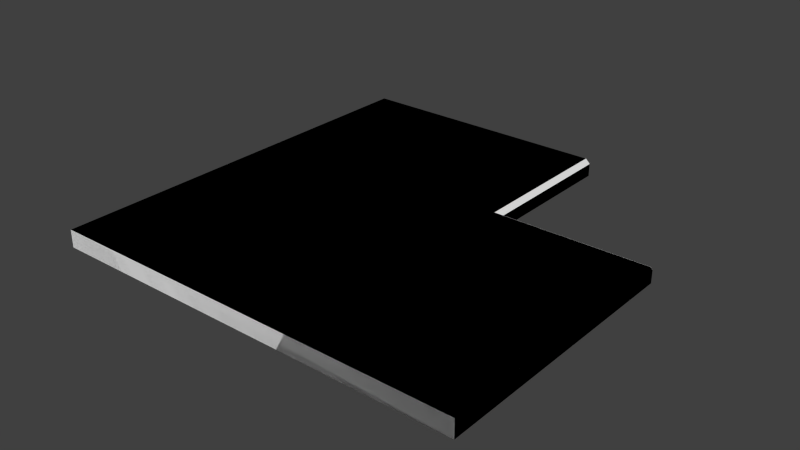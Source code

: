 # Source: Corner_Countertop.blend  (saved by Blender 2.90.8; exported with 4.5.12 LTS)
import bpy
from mathutils import Matrix  # noqa: F401  (used for matrix-valued properties, if any)

bpy.ops.wm.read_factory_settings(use_empty=True)
scene = bpy.context.scene
scene.name = 'Scene'

# ---- world
world_world = bpy.data.worlds.new('World'); scene.world = world_world
world_world.color = (0.05088, 0.05088, 0.05088)
world_world.use_sun_shadow = False
world_world.sun_shadow_jitter_overblur = 0.0
world_world.cycles.sampling_method = 'MANUAL'
world_world.cycles.sample_map_resolution = 256

# ---- meshes
me_base_point = bpy.data.meshes.new('Base Point')
me_base_point.from_pydata([(0.0, 0.0, 0.0)], [], [])
me_base_point.use_remesh_preserve_volume = False
me_base_point.use_remesh_preserve_attributes = False
me_base_point.use_mirror_vertex_groups = False
me_base_point.update()
me_counter_top_002 = bpy.data.meshes.new('Counter Top.002')
me_counter_top_002.from_pydata([(0.5653, 0.9144, 0.0381), (-4.996e-08, 0.9144, 0.0381), (-2.574e-08, 8.751e-08, 0.0381), (0.5653, 0.5652, 0.0381), (0.5653, 0.9144, 6.954e-07), (4.693e-08, 0.9144, 1.971e-09), (7.116e-08, 1.453e-07, -1.664e-09), (0.5653, 0.5652, 6.948e-07), (0.5653, 0.9144, 0.0381), (0.5653, 0.5652, 6.948e-07), (0.5838, 0.9144, 0.02275), (0.5758, 0.9144, 0.0348), (0.569, 0.9144, 0.03763), (0.581, 0.9144, 0.02958), (0.5725, 0.9144, 0.03655), (0.569, 0.5689, 0.03763), (0.5653, 0.5652, 0.0381), (0.5828, 0.9144, 0.0263), (0.5787, 0.9144, 0.03245), (0.5842, 0.9144, 0.01905), (0.9144, 0.5842, 6.975e-07), (0.5842, 0.5842, 6.975e-07), (0.5725, 0.5725, 0.03655), (0.5758, 0.5757, 0.0348), (0.5828, 0.5827, 0.0263), (0.581, 0.581, 0.02958), (0.5838, 0.5838, 0.02275), (0.5787, 0.5786, 0.03245), (0.5842, 0.5842, 0.01905), (0.5842, 0.9144, 7.007e-07), (0.5653, 0.9144, 6.954e-07), (0.5653, 0.5652, 6.948e-07), (0.9144, 0.5689, 0.03763), (0.9144, 0.5652, 0.0381), (0.9144, 0.5725, 0.03655), (0.9144, 0.5757, 0.0348), (0.9144, 0.5827, 0.0263), (0.9144, 0.581, 0.02958), (0.9144, 0.5838, 0.02275), (0.9144, 0.5786, 0.03245), (0.9144, 0.5842, 0.01905), (0.9144, 0.5652, 6.948e-07), (0.9144, -5.783e-08, 0.0381), (0.9144, 1.155e-14, -1.805e-16)], [(0, 8), (30, 4)], [(0, 1, 2, 3), (0, 4, 5, 1), (1, 5, 6, 2), (28, 40, 20, 21), (7, 6, 5, 4, 9), (16, 15, 12, 8), (14, 12, 15, 22), (23, 11, 14, 22), (24, 17, 13, 25), (26, 10, 17, 24), (27, 18, 11, 23), (25, 13, 18, 27), (28, 19, 10, 26), (30, 29, 21, 31), (41, 31, 21, 20), (20, 40, 38, 36, 37, 39, 35, 34, 32, 33, 41), (8, 12, 14, 11, 18, 13, 17, 10, 19, 29, 30), (19, 28, 21, 29), (28, 26, 38, 40), (27, 23, 35, 39), (24, 25, 37, 36), (15, 16, 33, 32), (25, 27, 39, 37), (23, 22, 34, 35), (26, 24, 36, 38), (22, 15, 32, 34), (2, 6, 43, 42), (33, 42, 43, 41), (16, 2, 42, 33), (41, 43, 6, 31)])
me_counter_top_002.polygons.foreach_set('use_smooth', [True] * 30)
_uv = me_counter_top_002.uv_layers.new(name='UVMap')
_uv.uv.foreach_set('vector', [1.0, 0.5, 0.6347, 0.5, 0.6347, 3.981e-08, 1.0, 7.762e-11, 2.354e-13, 0.3815, 0.03125, 0.3815, 0.03125, 0.7565, 4.737e-15, 0.7565, 1.0, 0.5, 1.0, 0.5312, 0.5, 0.5313, 0.5, 0.5, 1.027, 0.02072, 1.027, 0.02072, 1.027, 0.02072, 1.027, 0.02072, 1.147e-07, 0.3659, 0.0, 0.0, 0.5, 0.0, 0.5, 0.3659, 1.457e-07, 0.3659, 0.0, 0.0, 0.0003853, 0.3784, 4.096e-08, 0.3815, 0.0, 0.0, 1.008, 0.5, 0.0003853, 0.3784, 0.0, 0.0, 0.0, 0.0, 1.012, 0.01151, 1.012, 0.5, 1.008, 0.5, 1.008, 0.007929, 1.022, 0.01914, 1.022, 0.5, 1.019, 0.5, 1.019, 0.01723, 1.025, 0.02032, 1.025, 0.5, 1.022, 0.5, 1.022, 0.01914, 1.016, 0.01465, 1.016, 0.5, 1.012, 0.5, 1.012, 0.01151, 1.019, 0.01723, 1.019, 0.5, 1.016, 0.5, 1.016, 0.01465, 1.027, 0.02072, 1.027, 0.5, 1.025, 0.5, 1.025, 0.02032, 0.0, 0.0, 1.027, 0.5, 1.027, 0.02072, 0.0, 0.0, 1.054, 7.762e-11, 0.0, 0.0, 1.027, 0.02072, 0.0, 0.0, 1.027, 0.02072, 1.025, 0.02032, 1.022, 0.01914, 1.019, 0.01723, 1.016, 0.01465, 1.012, 0.01151, 1.008, 0.007929, 0.0, 0.0, 0.0, 0.0, 0.0, 0.0, 0.0, 0.0, 0.0, 0.0, 4.096e-08, 0.3815, 1.008, 0.5, 1.012, 0.5, 1.016, 0.5, 1.019, 0.5, 1.022, 0.5, 1.025, 0.5, 1.027, 0.5, 1.027, 0.5, 0.0, 0.0, 1.027, 0.5, 1.027, 0.02072, 1.027, 0.02072, 1.027, 0.5, 1.027, 0.02072, 1.025, 0.02032, 1.025, 0.02032, 1.027, 0.02072, 1.016, 0.01465, 1.012, 0.01151, 1.012, 0.01151, 1.016, 0.01465, 1.022, 0.01914, 1.019, 0.01723, 1.019, 0.01723, 1.022, 0.01914, 0.0003853, 0.3784, 0.0, 0.0, 0.0, 0.0, 0.0003853, 0.3784, 1.019, 0.01723, 1.016, 0.01465, 1.016, 0.01465, 1.019, 0.01723, 1.012, 0.01151, 1.008, 0.007929, 1.008, 0.007929, 1.012, 0.01151, 1.025, 0.02032, 1.022, 0.01914, 1.022, 0.01914, 1.025, 0.02032, 0.0, 0.0, 0.0, 0.0, 0.0, 0.0, 0.0, 0.0, 0.5, 0.5, 0.5, 0.5313, 0.5, 0.5313, 0.5, 0.5, 0.0, 0.0, 0.5, 0.5313, 0.0, 0.0, 0.0, 0.0, 0.0, 0.0, 0.5, 0.5, 0.0, 0.0, 0.0, 0.0, 0.0, 0.0, 0.5, 0.5313, 0.0, 0.0, 1.054, 7.762e-11])
me_counter_top_002.materials.append(None)
me_counter_top_002.use_remesh_preserve_volume = False
me_counter_top_002.use_remesh_preserve_attributes = False
me_counter_top_002.use_mirror_vertex_groups = False
me_counter_top_002.update()
me_counter_top_019 = bpy.data.meshes.new('Counter Top.019')
me_counter_top_019.from_pydata([(0.5653, 0.9144, 0.0269), (0.5838, 0.9144, 0.01154), (0.5758, 0.9144, 0.0236), (0.569, 0.9144, 0.02643), (0.581, 0.9144, 0.01837), (0.5725, 0.9144, 0.02535), (0.569, 0.5689, 0.02643), (0.5653, 0.5652, 0.0269), (0.5828, 0.9144, 0.0151), (0.5787, 0.9144, 0.02124), (0.5842, 0.9144, 0.007848), (0.5725, 0.5725, 0.02535), (0.5758, 0.5757, 0.0236), (0.5828, 0.5827, 0.0151), (0.581, 0.581, 0.01837), (0.5838, 0.5838, 0.01154), (0.5787, 0.5786, 0.02124), (0.5842, 0.5842, 0.007848), (0.9144, 0.5689, 0.02643), (0.9144, 0.5652, 0.0269), (0.9144, 0.5725, 0.02535), (0.9144, 0.5757, 0.0236), (0.9144, 0.5827, 0.0151), (0.9144, 0.581, 0.01837), (0.9144, 0.5838, 0.01154), (0.9144, 0.5786, 0.02124), (0.9144, 0.5842, 0.007848), (0.5653, 0.9144, 0.0381), (-4.996e-08, 0.9144, 0.0381), (-2.574e-08, 8.751e-08, 0.0381), (0.5653, 0.5652, 0.0381), (4.693e-08, 0.9144, 1.971e-09), (7.116e-08, 1.453e-07, -1.664e-09), (0.5653, 0.9144, 0.0381), (0.5653, 0.5652, 0.0381), (0.9144, 0.5652, 0.0381), (0.9144, -5.783e-08, 0.0381), (0.9144, 1.155e-14, -1.805e-16), (0.5842, 0.9144, 6.984e-07), (0.5842, 0.5842, 6.952e-07), (0.9144, 0.5842, 6.952e-07)], [(27, 33)], [(7, 6, 3, 0), (5, 3, 6, 11), (12, 2, 5, 11), (13, 8, 4, 14), (15, 1, 8, 13), (16, 9, 2, 12), (14, 4, 9, 16), (17, 10, 1, 15), (17, 15, 24, 26), (16, 12, 21, 25), (13, 14, 23, 22), (6, 7, 19, 18), (14, 16, 25, 23), (12, 11, 20, 21), (15, 13, 22, 24), (11, 6, 18, 20), (27, 28, 29, 30), (17, 26, 40, 39), (28, 31, 32, 29), (19, 7, 34, 35), (29, 32, 37, 36), (10, 17, 39, 38), (34, 29, 36, 35), (0, 33, 34, 7), (21, 20, 18, 19, 35, 36, 37, 40, 26, 24, 22, 23, 25), (0, 3, 5, 2, 9, 4, 8, 1, 10, 38, 31, 28, 33), (39, 40, 37, 32), (39, 32, 31, 38)])
me_counter_top_019.polygons.foreach_set('use_smooth', [True] * 28)
_uv = me_counter_top_019.uv_layers.new(name='UVMap')
_uv.uv.foreach_set('vector', [0.0, 0.0, 0.0003853, 0.3784, 4.096e-08, 0.3815, 0.0, 0.0, 1.008, 0.5, 0.0003853, 0.3784, 0.0, 0.0, 0.0, 0.0, 1.012, 0.01151, 1.012, 0.5, 1.008, 0.5, 1.008, 0.007929, 1.022, 0.01914, 1.022, 0.5, 1.019, 0.5, 1.019, 0.01723, 1.025, 0.02032, 1.025, 0.5, 1.022, 0.5, 1.022, 0.01914, 1.016, 0.01465, 1.016, 0.5, 1.012, 0.5, 1.012, 0.01151, 1.019, 0.01723, 1.019, 0.5, 1.016, 0.5, 1.016, 0.01465, 1.027, 0.02072, 1.027, 0.5, 1.025, 0.5, 1.025, 0.02032, 1.027, 0.02072, 1.025, 0.02032, 1.025, 0.02032, 1.027, 0.02072, 1.016, 0.01465, 1.012, 0.01151, 1.012, 0.01151, 1.016, 0.01465, 1.022, 0.01914, 1.019, 0.01723, 1.019, 0.01723, 1.022, 0.01914, 0.0003853, 0.3784, 0.0, 0.0, 0.0, 0.0, 0.0003853, 0.3784, 1.019, 0.01723, 1.016, 0.01465, 1.016, 0.01465, 1.019, 0.01723, 1.012, 0.01151, 1.008, 0.007929, 1.008, 0.007929, 1.012, 0.01151, 1.025, 0.02032, 1.022, 0.01914, 1.022, 0.01914, 1.025, 0.02032, 0.0, 0.0, 0.0, 0.0, 0.0, 0.0, 0.0, 0.0, 1.0, 0.5, 0.6347, 0.5, 0.6347, 3.981e-08, 1.0, 7.762e-11, 1.027, 0.02072, 1.027, 0.02072, 1.027, 0.02072, 1.027, 0.02072, 1.0, 0.5, 1.0, 0.5312, 0.5, 0.5313, 0.5, 0.5, 0.0, 0.0, 0.0, 0.0, 0.0, 0.0, 0.0, 0.0, 0.5, 0.5, 0.5, 0.5313, 0.5, 0.5313, 0.5, 0.5, 1.027, 0.5, 1.027, 0.02072, 1.027, 0.02072, 1.027, 0.5, 0.0, 0.0, 0.5, 0.5, 0.0, 0.0, 0.0, 0.0, 0.0, 0.0, 0.0, 0.0, 0.0, 0.0, 0.0, 0.0, 1.012, 0.01151, 1.008, 0.007929, 0.0, 0.0, 0.0, 0.0, 0.0, 0.0, 0.0, 0.0, 0.5, 0.5313, 0.0, 0.0, 1.027, 0.02072, 1.025, 0.02032, 1.022, 0.01914, 1.019, 0.01723, 1.016, 0.01465, 0.0, 0.0, 4.096e-08, 0.3815, 1.008, 0.5, 1.012, 0.5, 1.016, 0.5, 1.019, 0.5, 1.022, 0.5, 1.025, 0.5, 1.027, 0.5, 1.027, 0.5, 0.0, 0.0, 1.0, 0.5, 0.0, 0.0, 1.027, 0.02072, 0.5, 0.5313, 0.5, 0.5313, 0.0, 0.0, 1.027, 0.02072, 0.0, 0.0, 1.0, 0.5312, 1.027, 0.5])
me_counter_top_019.materials.append(None)
me_counter_top_019.use_remesh_preserve_volume = False
me_counter_top_019.use_remesh_preserve_attributes = False
me_counter_top_019.use_mirror_vertex_groups = False
me_counter_top_019.update()
me_counter_top_009 = bpy.data.meshes.new('Counter Top.009')
me_counter_top_009.from_pydata([(-4.996e-08, 0.9144, 0.0381), (-2.574e-08, 8.751e-08, 0.0381), (4.693e-08, 0.9144, 1.971e-09), (7.116e-08, 1.453e-07, -1.664e-09), (0.9144, -5.783e-08, 0.0381), (0.9144, 1.155e-14, -1.805e-16), (0.9144, 0.5741, 6.96e-07), (0.9144, 0.5842, 0.01002), (0.5842, 0.5842, 0.01002), (0.5742, 0.5741, 6.96e-07), (0.5842, 0.9144, 0.01002), (0.5742, 0.9144, 6.979e-07), (0.5742, 0.9144, 0.0381), (0.5842, 0.9144, 0.02808), (0.5842, 0.5842, 0.02808), (0.5742, 0.5741, 0.0381), (0.9144, 0.5842, 0.02808), (0.9144, 0.5741, 0.0381)], [], [(2, 11, 9, 3), (6, 5, 3, 9), (0, 2, 3, 1), (0, 12, 13, 10, 11, 2), (14, 16, 7, 8), (4, 5, 6, 7, 16, 17), (13, 14, 8, 10), (1, 3, 5, 4), (1, 15, 12, 0), (17, 15, 1, 4), (6, 9, 8, 7), (9, 11, 10, 8), (14, 13, 12, 15), (16, 14, 15, 17)])
me_counter_top_009.polygons.foreach_set('use_smooth', [True] * 14)
_uv = me_counter_top_009.uv_layers.new(name='UVMap')
_uv.uv.foreach_set('vector', [0.0, 0.0, 0.4836, 0.009758, 0.0, 0.0, 1.0, 0.5312, 0.5574, 4.106e-11, 0.0, 0.0, 0.5, 0.5313, 0.0, 0.0, 1.0, 0.5, 1.0, 0.5312, 0.5, 0.5313, 0.5, 0.5, 0.0, 0.0, 1.027, 0.5, 1.027, 0.5, 0.4836, 0.2355, 0.0, 0.0, 1.0, 0.5, 1.027, 0.02072, 1.027, 0.02072, 1.027, 0.02072, 1.027, 0.02072, 0.5, 0.5313, 0.5574, 4.106e-11, 1.507e-07, 3.04e-09, 1.027, 0.02072, 1.027, 0.02072, 0.0, 0.0, 1.027, 0.5, 1.027, 0.02072, 1.027, 0.02072, 1.027, 0.5, 0.5, 0.5, 0.5, 0.5313, 0.5, 0.5313, 0.5, 0.5, 0.0, 0.0, 1.027, 0.5, 0.0, 0.0, 0.5, 0.5, 1.027, 0.02072, 0.0, 0.0, 0.5, 0.5, 0.0, 0.0, 0.5574, 4.106e-11, 0.4836, 0.009758, 1.027, 0.02072, 1.507e-07, 3.04e-09, 0.4836, 0.009758, 0.4836, 0.2355, 1.027, 0.5, 1.027, 0.02072, 1.027, 0.02072, 1.027, 0.5, 1.027, 0.5, 1.027, 0.006172, 1.027, 0.02072, 1.027, 0.02072, 1.027, 0.02072, 1.027, 0.02072])
me_counter_top_009.materials.append(None)
me_counter_top_009.use_remesh_preserve_volume = False
me_counter_top_009.use_remesh_preserve_attributes = False
me_counter_top_009.use_mirror_vertex_groups = False
me_counter_top_009.update()
me_counter_top_004 = bpy.data.meshes.new('Counter Top.004')
me_counter_top_004.from_pydata([(-4.996e-08, 0.9144, 0.0381), (-2.574e-08, 8.751e-08, 0.0381), (4.693e-08, 0.9144, 1.971e-09), (7.116e-08, 1.453e-07, -1.664e-09), (0.9144, 0.5842, 6.975e-07), (0.5842, 0.5842, 6.975e-07), (0.5842, 0.9144, 7.007e-07), (0.9144, -5.783e-08, 0.0381), (0.9144, 1.155e-14, -1.805e-16), (0.5745, 0.9144, 0.0381), (0.5842, 0.9144, 0.02835), (0.5842, 0.5842, 0.02835), (0.5745, 0.5744, 0.0381), (0.9144, 0.5842, 0.02835), (0.9144, 0.5744, 0.0381)], [], [(4, 13, 14, 7, 8), (12, 1, 7, 14), (0, 2, 3, 1), (0, 9, 10, 6, 2), (1, 12, 9, 0), (11, 13, 4, 5), (10, 11, 5, 6), (1, 3, 8, 7), (5, 3, 2, 6), (5, 4, 8, 3), (11, 10, 9, 12), (13, 11, 12, 14)])
me_counter_top_004.polygons.foreach_set('use_smooth', [True] * 12)
_uv = me_counter_top_004.uv_layers.new(name='UVMap')
_uv.uv.foreach_set('vector', [1.027, 0.02072, 1.027, 0.02072, 0.0, 0.0, 0.5, 0.5313, 0.0, 0.0, 1.027, 0.02072, 0.0, 0.0, 0.5, 0.5, 0.0, 0.0, 1.0, 0.5, 1.0, 0.5312, 0.5, 0.5313, 0.5, 0.5, 0.0, 0.0, 1.027, 0.5, 1.027, 0.5, 0.0, 0.0, 1.0, 0.5, 0.0, 0.0, 0.4983, 0.2426, 0.0, 0.0, 0.5, 0.5, 1.027, 0.02072, 1.027, 0.02072, 1.027, 0.02072, 1.027, 0.02072, 1.027, 0.5, 1.027, 0.02072, 1.027, 0.02072, 1.027, 0.5, 0.5, 0.5, 0.5, 0.5313, 0.5, 0.5313, 0.5, 0.5, 1.027, 0.02072, 0.0, 0.0, 1.0, 0.5312, 0.0, 0.0, 1.027, 0.02072, 0.0, 0.0, 0.5, 0.5313, 1.027, 0.02072, 1.027, 0.02072, 1.027, 0.5, 0.4983, 0.2426, 0.4983, 0.01005, 1.027, 0.02072, 1.027, 0.02072, 1.027, 0.02072, 1.027, 0.02072])
me_counter_top_004.materials.append(None)
me_counter_top_004.use_remesh_preserve_volume = False
me_counter_top_004.use_remesh_preserve_attributes = False
me_counter_top_004.use_mirror_vertex_groups = False
me_counter_top_004.update()
me_counter_top_005 = bpy.data.meshes.new('Counter Top.005')
me_counter_top_005.from_pydata([(-4.996e-08, 0.9144, 0.0381), (-2.574e-08, 8.751e-08, 0.0381), (4.693e-08, 0.9144, 1.971e-09), (7.116e-08, 1.453e-07, -1.664e-09), (0.9144, 0.5842, 6.975e-07), (0.5842, 0.5842, 6.975e-07), (0.5842, 0.9144, 7.007e-07), (0.9144, -5.783e-08, 0.0381), (0.9144, 1.155e-14, -1.805e-16), (0.5666, 0.9144, 0.0381), (0.5842, 0.9144, 0.02046), (0.5842, 0.5842, 0.02046), (0.5666, 0.5665, 0.0381), (0.9144, 0.5842, 0.02046), (0.9144, 0.5665, 0.0381)], [], [(7, 8, 4, 13, 14), (14, 12, 1, 7), (0, 2, 3, 1), (1, 12, 9, 0), (11, 13, 4, 5), (2, 0, 9, 10, 6), (1, 3, 8, 7), (6, 5, 3, 2), (5, 4, 8, 3), (11, 10, 9, 12), (13, 11, 12, 14), (10, 11, 5, 6)])
me_counter_top_005.polygons.foreach_set('use_smooth', [True] * 12)
_uv = me_counter_top_005.uv_layers.new(name='UVMap')
_uv.uv.foreach_set('vector', [0.5, 0.5313, 0.0, 0.0, 1.027, 0.02072, 1.027, 0.02072, 0.0, 0.0, 1.027, 0.02072, 0.0, 0.0, 0.5, 0.5, 0.0, 0.0, 1.0, 0.5, 1.0, 0.5312, 0.5, 0.5313, 0.5, 0.5, 0.0, 0.0, 1.027, 0.5, 0.0, 0.0, 0.5, 0.5, 1.027, 0.02072, 1.027, 0.02072, 1.027, 0.02072, 1.027, 0.02072, 1.0, 0.5, 0.0, 0.0, 1.027, 0.5, 1.027, 0.5, 0.0, 0.0, 0.5, 0.5, 0.5, 0.5313, 0.5, 0.5313, 0.5, 0.5, 1.027, 0.02072, 0.0, 0.0, 1.0, 0.5312, 0.0, 0.0, 1.027, 0.02072, 0.0, 0.0, 0.5, 0.5313, 0.0, 0.0, 1.027, 0.02072, 1.027, 0.5, 1.027, 0.5, 1.027, -0.004879, 1.027, 0.02072, 1.027, 0.02072, 1.027, 0.02072, 1.027, 0.02072, 1.027, 0.5, 1.027, 0.02072, 1.027, 0.02072, 1.027, 0.5])
me_counter_top_005.materials.append(None)
me_counter_top_005.use_remesh_preserve_volume = False
me_counter_top_005.use_remesh_preserve_attributes = False
me_counter_top_005.use_mirror_vertex_groups = False
me_counter_top_005.update()
me_counter_top = bpy.data.meshes.new('Counter Top')
me_counter_top.from_pydata([(0.5653, 0.9144, 0.0381), (0.5838, 0.9144, 0.02275), (0.5758, 0.9144, 0.0348), (0.569, 0.9144, 0.03763), (0.581, 0.9144, 0.02957), (0.5725, 0.9144, 0.03655), (0.569, 0.5689, 0.03763), (0.5653, 0.5652, 0.0381), (0.5828, 0.9144, 0.0263), (0.5787, 0.9144, 0.03245), (0.5842, 0.9144, 0.01905), (0.5725, 0.5725, 0.03655), (0.5758, 0.5757, 0.0348), (0.5828, 0.5827, 0.0263), (0.581, 0.581, 0.02957), (0.5838, 0.5838, 0.02275), (0.5787, 0.5786, 0.03245), (0.5842, 0.5842, 0.01905), (0.9144, 0.5689, 0.03763), (0.9144, 0.5652, 0.0381), (0.9144, 0.5725, 0.03655), (0.9144, 0.5757, 0.0348), (0.9144, 0.5827, 0.0263), (0.9144, 0.581, 0.02957), (0.9144, 0.5838, 0.02275), (0.9144, 0.5786, 0.03245), (0.9144, 0.5842, 0.01905), (0.9144, 0.5838, 0.01535), (-4.996e-08, 0.9144, 0.0381), (-2.574e-08, 8.751e-08, 0.0381), (0.9144, 0.5652, 3.553e-08), (4.693e-08, 0.9144, 1.971e-09), (7.116e-08, 1.453e-07, -1.664e-09), (0.9144, 0.581, 0.008525), (0.9144, 0.5689, 0.0004698), (0.9144, 0.5758, 0.003299), (0.9144, -5.783e-08, 0.0381), (0.9144, 1.155e-14, -1.805e-16), (0.5652, 0.5652, 2.947e-08), (0.5689, 0.5689, 0.0004697), (0.9144, 0.5725, 0.001548), (0.9144, 0.5827, 0.0118), (0.9144, 0.5786, 0.005655), (0.5725, 0.5725, 0.001548), (0.5758, 0.5758, 0.003299), (0.5827, 0.5827, 0.0118), (0.581, 0.581, 0.008525), (0.5838, 0.5838, 0.01535), (0.5786, 0.5786, 0.005655), (0.5689, 0.9144, 0.0004697), (0.5652, 0.9144, 2.311e-09), (0.5725, 0.9144, 0.001548), (0.5758, 0.9144, 0.003298), (0.5827, 0.9144, 0.0118), (0.581, 0.9144, 0.008525), (0.5838, 0.9144, 0.01535), (0.5786, 0.9144, 0.005655)], [], [(7, 6, 3, 0), (5, 3, 6, 11), (12, 2, 5, 11), (13, 8, 4, 14), (15, 1, 8, 13), (16, 9, 2, 12), (14, 4, 9, 16), (17, 10, 1, 15), (17, 15, 24, 26), (16, 12, 21, 25), (13, 14, 23, 22), (6, 7, 19, 18), (14, 16, 25, 23), (12, 11, 20, 21), (15, 13, 22, 24), (11, 6, 18, 20), (38, 39, 34, 30), (44, 35, 40, 43), (28, 31, 32, 29), (48, 42, 35, 44), (29, 32, 37, 36), (45, 41, 33, 46), (40, 34, 39, 43), (47, 27, 41, 45), (46, 33, 42, 48), (26, 27, 47, 17), (10, 17, 47, 55), (48, 44, 52, 56), (45, 46, 54, 53), (39, 38, 50, 49), (46, 48, 56, 54), (44, 43, 51, 52), (47, 45, 53, 55), (43, 39, 49, 51), (3, 5, 2, 9, 4, 8, 1, 10, 55, 53, 54, 56, 52, 51, 49, 50, 31, 28, 0), (21, 20, 18, 19, 36, 37, 30, 34, 40, 35, 42, 33, 41, 27, 26, 24, 22, 23, 25), (31, 50, 38, 32), (32, 38, 30, 37), (7, 29, 36, 19), (7, 0, 28, 29)])
me_counter_top.polygons.foreach_set('use_smooth', [True] * 40)
_uv = me_counter_top.uv_layers.new(name='UVMap')
_uv.uv.foreach_set('vector', [0.0, 0.0, 0.0003853, 0.3784, 4.096e-08, 0.3815, 0.0, 0.0, 1.008, 0.5, 0.0003853, 0.3784, 0.0, 0.0, 0.0, 0.0, 1.012, 0.01151, 1.012, 0.5, 1.008, 0.5, 1.008, 0.007929, 1.022, 0.01914, 1.022, 0.5, 1.019, 0.5, 1.019, 0.01723, 1.025, 0.02032, 1.025, 0.5, 1.022, 0.5, 1.022, 0.01914, 1.016, 0.01465, 1.016, 0.5, 1.012, 0.5, 1.012, 0.01151, 1.019, 0.01723, 1.019, 0.5, 1.016, 0.5, 1.016, 0.01465, 1.027, 0.02072, 1.027, 0.5, 1.025, 0.5, 1.025, 0.02032, 1.027, 0.02072, 1.025, 0.02032, 1.025, 0.02032, 1.027, 0.02072, 1.016, 0.01465, 1.012, 0.01151, 1.012, 0.01151, 1.016, 0.01465, 1.022, 0.01914, 1.019, 0.01723, 1.019, 0.01723, 1.022, 0.01914, 0.0003853, 0.3784, 0.0, 0.0, 0.0, 0.0, 0.0003853, 0.3784, 1.019, 0.01723, 1.016, 0.01465, 1.016, 0.01465, 1.019, 0.01723, 1.012, 0.01151, 1.008, 0.007929, 1.008, 0.007929, 1.012, 0.01151, 1.025, 0.02032, 1.022, 0.01914, 1.022, 0.01914, 1.025, 0.02032, 0.0, 0.0, 0.0, 0.0, 0.0, 0.0, 0.0, 0.0, 0.0, 0.0, 0.0003853, 0.3784, 4.096e-08, 0.3815, 0.0, 0.0, 1.012, 0.01151, 1.012, 0.5, 1.008, 0.5, 1.008, 0.007929, 1.0, 0.5, 1.0, 0.5312, 0.5, 0.5313, 0.5, 0.5, 1.016, 0.01465, 1.016, 0.5, 1.012, 0.5, 1.012, 0.01151, 0.5, 0.5, 0.5, 0.5313, 0.5, 0.5313, 0.5, 0.5, 1.022, 0.01914, 1.022, 0.5, 1.019, 0.5, 1.019, 0.01723, 1.008, 0.5, 0.0003853, 0.3784, 0.0, 0.0, 0.0, 0.0, 1.025, 0.02032, 1.025, 0.5, 1.022, 0.5, 1.022, 0.01914, 1.019, 0.01723, 1.019, 0.5, 1.016, 0.5, 1.016, 0.01465, 0.0, 0.0, 1.025, 0.02032, 1.027, 0.02072, 1.027, 0.02072, 0.0, 0.0, 1.027, 0.02072, 0.0, 0.0, 1.025, 0.02032, 1.016, 0.01465, 1.012, 0.01151, 1.012, 0.01151, 1.016, 0.01465, 1.022, 0.01914, 1.019, 0.01723, 1.019, 0.01723, 1.022, 0.01914, 0.0003853, 0.3784, 0.0, 0.0, 0.0, 0.0, 0.0003853, 0.3784, 1.019, 0.01723, 1.016, 0.01465, 1.016, 0.01465, 1.019, 0.01723, 1.012, 0.01151, 1.008, 0.007929, 1.008, 0.007929, 1.012, 0.01151, 1.025, 0.02032, 1.022, 0.01914, 1.022, 0.01914, 1.025, 0.02032, 0.0, 0.0, 0.0, 0.0, 0.0, 0.0, 0.0, 0.0, 1.008, 0.5, 1.012, 0.5, 1.016, 0.5, 1.019, 0.5, 1.022, 0.5, 1.025, 0.5, 1.027, 0.5, 1.025, 0.02032, 1.022, 0.01914, 1.019, 0.01723, 1.016, 0.01465, 1.012, 0.01151, 1.008, 0.007929, 0.0, 0.0, 0.0, 0.0, 0.0, 0.0, 1.0, 0.5, 0.0, 0.0, 4.096e-08, 0.3815, 1.012, 0.01151, 1.008, 0.007929, 0.0, 0.0, 0.0, 0.0, 0.0, 0.0, 0.5, 0.5313, 0.0, 0.0, 4.096e-08, 0.3815, 1.008, 0.5, 1.012, 0.5, 1.016, 0.5, 1.019, 0.5, 1.022, 0.5, 1.025, 0.5, 0.0, 0.0, 1.025, 0.02032, 1.022, 0.01914, 1.019, 0.01723, 1.016, 0.01465, 0.0, 0.0, 0.0, 0.0, 0.0, 0.0, 1.0, 0.5312, 0.0, 0.0, 0.0, 0.0, 0.5, 0.5313, 0.5, 0.5313, 0.0, 0.0, 0.5, 0.5, 0.0, 0.0, 0.0, 0.0, 0.0, 0.0, 0.0, 0.0, 0.0, 0.0, 0.5, 0.5])
me_counter_top.materials.append(None)
me_counter_top.use_remesh_preserve_volume = False
me_counter_top.use_remesh_preserve_attributes = False
me_counter_top.use_mirror_vertex_groups = False
me_counter_top.update()
me_counter_top_013 = bpy.data.meshes.new('Counter Top.013')
me_counter_top_013.from_pydata([(-4.845e-08, 0.9144, 0.0381), (-4.845e-08, 8.751e-08, 0.0381), (0.0, 0.9144, 1.51e-07), (4.845e-08, 9.689e-08, 1.48e-07), (0.556, 0.9144, 9.766e-07), (0.5562, 0.9144, 0.03509), (0.5568, 0.9144, 0.03266), (0.5599, 0.9144, 0.02823), (0.5627, 0.9144, 0.02704), (0.5642, 0.9144, 0.02677), (0.5655, 0.9144, 0.02665), (0.5689, 0.9144, 0.02648), (0.5762, 0.9144, 0.02451), (0.5807, 0.9144, 0.02098), (0.584, 0.9144, 0.01099), (0.5842, 0.9144, 0.005428), (0.5842, 0.9144, 0.002698), (0.5842, 0.9144, 9.766e-07), (0.556, 0.9144, 0.0381), (0.5576, 0.9144, 0.03075), (0.5587, 0.9144, 0.0293), (0.5613, 0.9144, 0.0275), (0.5668, 0.9144, 0.0266), (0.568, 0.9144, 0.02657), (0.5729, 0.9144, 0.02572), (0.5788, 0.9144, 0.02291), (0.5821, 0.9144, 0.01876), (0.5831, 0.9144, 0.01632), (0.5837, 0.9144, 0.01371), (0.5842, 0.9144, 0.008211), (0.568, 0.9144, 9.766e-07), (0.9144, -5.783e-08, 0.0381), (0.9144, 0.556, 0.0381), (0.9144, 4.596e-15, -3.028e-09), (0.9144, 0.556, 6.93e-07), (0.9144, 0.5576, 0.03075), (0.9144, 0.5627, 0.02704), (0.9144, 0.5642, 0.02677), (0.9144, 0.5668, 0.0266), (0.9144, 0.5729, 0.02572), (0.9144, 0.5821, 0.01876), (0.9144, 0.5831, 0.01632), (0.9144, 0.5837, 0.01371), (0.9144, 0.5842, 0.008211), (0.9144, 0.5842, 7.588e-07), (0.9144, 0.568, 6.93e-07), (0.9144, 0.5562, 0.03509), (0.9144, 0.5568, 0.03266), (0.9144, 0.5587, 0.0293), (0.9144, 0.5599, 0.02823), (0.9144, 0.5613, 0.0275), (0.9144, 0.5655, 0.02665), (0.9144, 0.568, 0.02657), (0.9144, 0.5689, 0.02648), (0.9144, 0.5762, 0.02451), (0.9144, 0.5788, 0.02291), (0.9144, 0.5807, 0.02098), (0.9144, 0.584, 0.01099), (0.9144, 0.5842, 0.005428), (0.9144, 0.5842, 0.002698), (0.556, 0.556, 0.0381), (0.5568, 0.5568, 0.03266), (0.5689, 0.5689, 0.02648), (0.5807, 0.5807, 0.02098), (0.556, 0.556, 7.71e-05), (0.5668, 0.5668, 0.0266), (0.584, 0.584, 0.01099), (0.5831, 0.5831, 0.01632), (0.5842, 0.5842, 0.005428), (0.5842, 0.5842, 7.711e-05), (0.5762, 0.5762, 0.02451), (0.5627, 0.5627, 0.02704), (0.5599, 0.5599, 0.02823), (0.5655, 0.5655, 0.02665), (0.5576, 0.5576, 0.03075), (0.568, 0.568, 0.02657), (0.5842, 0.5842, 0.008211), (0.5562, 0.5562, 0.03509), (0.5842, 0.5842, 0.002698), (0.5821, 0.5821, 0.01876), (0.5729, 0.5729, 0.02572), (0.5613, 0.5613, 0.0275), (0.5837, 0.5837, 0.01371), (0.5587, 0.5587, 0.0293), (0.5788, 0.5788, 0.02291), (0.5642, 0.5642, 0.02677), (0.568, 0.568, 7.711e-05)], [], [(0, 2, 3, 1), (8, 9, 12), (1, 3, 33, 31), (31, 33, 34, 32), (38, 51, 53), (51, 37, 39), (52, 38, 53), (53, 51, 39), (36, 50, 56), (54, 36, 55), (39, 37, 54), (37, 36, 54), (55, 36, 56), (40, 50, 41), (56, 50, 40), (50, 49, 42), (42, 49, 57), (49, 48, 58), (57, 49, 43), (41, 50, 42), (58, 48, 59), (43, 49, 58), (59, 48, 44), (35, 47, 45), (48, 35, 45), (44, 48, 45), (10, 22, 11), (10, 11, 24), (9, 10, 24), (9, 24, 12), (8, 12, 25), (8, 25, 13), (21, 8, 13), (21, 13, 26), (21, 26, 27), (21, 27, 28), (7, 21, 28), (7, 28, 14), (7, 14, 29), (7, 29, 15), (20, 7, 15), (20, 15, 16), (20, 16, 17), (20, 17, 30), (19, 20, 30), (6, 19, 30), (18, 4, 2, 0), (22, 23, 11), (86, 69, 44, 45), (59, 44, 69, 78), (59, 78, 68, 58), (76, 43, 58, 68), (76, 66, 57, 43), (82, 42, 57, 66), (42, 82, 67, 41), (79, 40, 41, 67), (79, 63, 56, 40), (55, 56, 63, 84), (55, 84, 70, 54), (39, 54, 70, 80), (80, 62, 53, 39), (52, 53, 62, 75), (65, 38, 52, 75), (51, 38, 65, 73), (85, 37, 51, 73), (85, 71, 36, 37), (71, 81, 50, 36), (50, 81, 72, 49), (48, 49, 72, 83), (74, 35, 48, 83), (74, 61, 47, 35), (46, 47, 61, 77), (77, 60, 32, 46), (16, 78, 69, 17), (16, 15, 68, 78), (29, 76, 68, 15), (29, 14, 66, 76), (28, 82, 66, 14), (28, 27, 67, 82), (26, 79, 67, 27), (26, 13, 63, 79), (25, 84, 63, 13), (25, 12, 70, 84), (24, 80, 70, 12), (24, 11, 62, 80), (23, 75, 62, 11), (23, 22, 65, 75), (10, 73, 65, 22), (9, 85, 73, 10), (9, 8, 71, 85), (21, 81, 71, 8), (21, 7, 72, 81), (20, 83, 72, 7), (20, 19, 74, 83), (19, 6, 61, 74), (5, 77, 61, 6), (5, 18, 60, 77), (30, 17, 69, 86), (60, 1, 31, 32), (1, 60, 18, 0), (46, 32, 34), (47, 46, 34), (45, 47, 34), (6, 30, 4), (5, 6, 4), (18, 5, 4), (64, 86, 45, 34), (30, 86, 64, 4), (3, 64, 34, 33), (3, 2, 4, 64)])
me_counter_top_013.polygons.foreach_set('use_smooth', [True] * 110)
_uv = me_counter_top_013.uv_layers.new(name='UVMap')
_uv.uv.foreach_set('vector', [1.0, 0.5, 1.0, 0.5312, 0.5, 0.5313, 0.5, 0.5, 0.0, 0.0, 0.0, 0.0, 0.0, 0.0, 0.0, 0.0, 0.5, 0.5313, 0.0, 0.0, 0.4687, 0.3659, 0.4687, 0.3659, 0.5, 0.3659, 0.5, 0.7409, 0.4687, 0.7409, 0.0, 0.0, 0.0, 0.0, 0.0, 0.0, 0.0, 0.0, 0.0, 0.0, 0.0, 0.0, 0.0, 0.0, 0.0, 0.0, 0.0, 0.0, 0.0, 0.0, 0.0, 0.0, 0.0, 0.0, 0.0, 0.0, 0.0, 0.0, 0.0, 0.0, 0.0, 0.0, 0.0, 0.0, 0.0, 0.0, 0.0, 0.0, 0.0, 0.0, 0.0, 0.0, 0.0, 0.0, 0.0, 0.0, 0.0, 0.0, 0.0, 0.0, 0.0, 0.0, 0.0, 0.0, 0.0, 0.0, 0.0, 0.0, 0.0, 0.0, 0.0, 0.0, 0.0, 0.0, 0.0, 0.0, 0.0, 0.0, 0.0, 0.0, 0.0, 0.0, 0.0, 0.0, 0.0, 0.0, 0.0, 0.0, 0.0, 0.0, 0.0, 0.0, 0.0, 0.0, 0.0, 0.0, 0.0, 0.0, 0.0, 0.0, 0.0, 0.0, 0.0, 0.0, 0.0, 0.0, 0.0, 0.0, 0.0, 0.0, 0.0, 0.0, 0.0, 0.0, 0.0, 0.0, 0.0, 0.0, 0.0, 0.0, 0.0, 0.0, 0.0, 0.0, 0.0, 0.0, 0.0, 0.0, 0.0, 0.0, 0.0, 0.0, 0.0, 0.0, 0.0, 0.0, 0.0, 0.0, 0.0, 0.0, 0.0, 0.0, 0.0, 0.0, 0.0, 0.0, 0.0, 0.0, 0.0, 0.0, 0.0, 0.0, 0.0, 0.0, 0.0, 0.0, 0.0, 0.0, 0.0, 0.0, 0.0, 0.0, 0.0, 0.0, 0.0, 0.0, 0.0, 0.0, 0.0, 0.0, 0.0, 0.0, 0.0, 0.0, 0.0, 0.0, 0.0, 0.0, 0.0, 0.0, 0.0, 0.0, 0.0, 0.0, 0.0, 0.0, 0.0, 0.0, 0.0, 0.0, 0.0, 0.0, 0.0, 0.0, 0.0, 0.0, 0.0, 0.0, 0.0, 0.0, 0.0, 0.0, 0.0, 0.0, 0.0, 0.0, 0.0, 0.0, 0.0, 0.0, 0.0, 0.0, 0.0, 0.0, 0.0, 0.0, 0.0, 0.0, 0.0, 0.0, 0.0, 0.0, 0.0, 0.0, 0.0, 0.0, 0.0, 0.0, 0.0, 0.0, 0.0, 0.0, 0.0, 0.0, 0.0, 0.0, 0.0, 0.0, 0.0, 0.0, 0.0, 0.0, 0.0, 0.0, 0.0, 0.0, 0.0, 0.0, 0.0, 0.0, 0.0, 0.0, 0.0, 0.0, 0.0, 0.0, 0.0, 0.0, 0.0, 0.0, 0.0, 0.0, 2.354e-13, 0.3815, 0.03125, 0.3815, 0.03125, 0.7565, 0.0, 0.7565, 0.0, 0.0, 0.0, 0.0, 0.0, 0.0, 0.0, 0.0, 0.0, 0.0, 0.0, 0.0, 0.0, 0.0, 0.0, 0.0, 0.0, 0.0, 0.0, 0.0, 0.0, 0.0, 0.0, 0.0, 0.0, 0.0, 0.0, 0.0, 0.0, 0.0, 0.0, 0.0, 0.0, 0.0, 0.0, 0.0, 0.0, 0.0, 0.0, 0.0, 0.0, 0.0, 0.0, 0.0, 0.0, 0.0, 0.0, 0.0, 0.0, 0.0, 0.0, 0.0, 0.0, 0.0, 0.0, 0.0, 0.0, 0.0, 0.0, 0.0, 0.0, 0.0, 0.0, 0.0, 0.0, 0.0, 0.0, 0.0, 0.0, 0.0, 0.0, 0.0, 0.0, 0.0, 0.0, 0.0, 0.0, 0.0, 0.0, 0.0, 0.0, 0.0, 0.0, 0.0, 0.0, 0.0, 0.0, 0.0, 0.0, 0.0, 0.0, 0.0, 0.0, 0.0, 0.0, 0.0, 0.0, 0.0, 0.0, 0.0, 0.0, 0.0, 0.0, 0.0, 0.0, 0.0, 0.0, 0.0, 0.0, 0.0, 0.0, 0.0, 0.0, 0.0, 0.0, 0.0, 0.0, 0.0, 0.0, 0.0, 0.0, 0.0, 0.0, 0.0, 0.0, 0.0, 0.0, 0.0, 0.0, 0.0, 0.0, 0.0, 0.0, 0.0, 0.0, 0.0, 0.0, 0.0, 0.0, 0.0, 0.0, 0.0, 0.0, 0.0, 0.0, 0.0, 0.0, 0.0, 0.0, 0.0, 0.0, 0.0, 0.0, 0.0, 0.0, 0.0, 0.0, 0.0, 0.0, 0.0, 0.0, 0.0, 0.0, 0.0, 0.0, 0.0, 0.0, 0.0, 0.0, 0.0, 0.0, 0.0, 0.0, 0.0, 0.0, 0.0, 0.0, 0.0, 0.0, 0.0, 0.0, 0.0, 0.0, 0.0, 0.0, 0.0, 0.0, 0.0, 0.0, 0.0, 0.0, 0.0, 0.0, 0.0, 0.0, 0.0, 0.0, 0.0, 0.0, 0.0, 0.0, 0.0, 0.0, 0.0, 0.0, 0.0, 0.0, 0.0, 0.0, 0.0, 0.0, 0.0, 0.0, 0.0, 0.0, 0.0, 0.0, 0.0, 0.0, 0.0, 0.0, 0.0, 0.0, 0.0, 0.0, 0.0, 0.0, 0.0, 0.0, 0.0, 0.0, 0.0, 0.0, 0.0, 0.0, 0.0, 0.0, 0.0, 0.0, 0.0, 0.0, 0.0, 0.0, 0.0, 0.0, 0.0, 0.0, 0.0, 0.0, 0.0, 0.0, 0.0, 0.0, 0.0, 0.0, 0.0, 0.0, 0.0, 0.0, 0.0, 0.0, 0.0, 0.0, 0.0, 0.0, 0.0, 0.0, 0.0, 0.0, 0.0, 0.0, 0.0, 0.0, 0.0, 0.0, 0.0, 0.0, 0.0, 0.0, 0.0, 0.0, 0.0, 0.0, 0.0, 0.0, 0.0, 0.0, 0.0, 0.0, 0.0, 0.0, 0.0, 0.0, 0.0, 0.0, 0.0, 0.0, 0.0, 0.0, 0.0, 0.0, 0.0, 0.0, 0.0, 0.0, 0.0, 0.0, 0.0, 0.0, 0.0, 0.0, 0.0, 0.0, 0.0, 0.0, 0.0, 0.0, 0.0, 0.0, 0.0, 0.0, 0.0, 0.0, 0.0, 0.0, 0.0, 0.0, 0.0, 0.0, 0.0, 0.0, 0.0, 0.0, 0.0, 0.0, 0.0, 0.0, 0.0, 0.0, 0.0, 0.0, 0.0, 0.0, 0.0, 0.0, 0.0, 0.0, 0.0, 0.0, 0.0, 0.0, 0.0, 0.0, 0.0, 0.0, 0.0, 0.0, 0.0, 0.0, 0.0, 0.0, 0.0, 0.0, 0.0, 0.0, 0.0, 0.0, 0.0, 0.0, 0.0, 0.0, 0.0, 0.0, 0.0, 0.0, 0.0, 0.0, 0.0, 0.0, 0.0, 0.0, 0.0, 0.0, 0.0, 0.0, 0.0, 0.0, 0.0, 0.0, 0.0, 0.0, 0.0, 0.0, 0.0, 0.0, 0.0, 0.0, 0.0, 0.0, 0.0, 0.0, 0.0, 0.0, 0.0, 0.0, 0.0, 0.0, 0.0, 0.0, 0.0, 0.4687, 0.3659, 0.4687, 0.7409, 0.0, 0.0, 0.0, 0.0, 0.0, 0.7565, 0.5, 0.5, 0.0, 0.0, 0.0, 0.0, 0.0, 0.0, 0.0, 0.0, 0.0, 0.0, 0.0, 0.0, 0.0, 0.0, 0.0, 0.0, 0.0, 0.0, 0.0, 0.0, 0.0, 0.0, 0.0, 0.0, 0.0, 0.0, 0.0, 0.0, 0.0, 0.0, 0.0, 0.0, 0.0, 0.0, 0.0, 0.0, 0.0, 0.0, 0.0, 0.0, 0.0, 0.0, 0.0, 0.0, 0.0, 0.0, 0.0, 0.0, 0.0, 0.0, 0.0, 0.0, 0.0, 0.0, 0.0, 0.0, 0.0, 0.0, 0.5, 0.5313, 0.0, 0.0, 1.0, 0.5312, 0.0, 0.0, 0.0, 0.0])
me_counter_top_013.materials.append(None)
me_counter_top_013.use_remesh_preserve_volume = False
me_counter_top_013.use_remesh_preserve_attributes = False
me_counter_top_013.use_mirror_vertex_groups = False
me_counter_top_013.update()
me_counter_top_015 = bpy.data.meshes.new('Counter Top.015')
me_counter_top_015.from_pydata([(0.5653, 0.9144, 0.0381), (-9.689e-08, 0.9144, 0.0381), (0.5653, 0.5653, 0.0381), (0.5842, 0.9144, 0.01909), (0.5842, 0.9144, 1.026e-06), (-4.845e-08, 0.9144, 1.938e-07), (0.5656, 0.9144, 0.03434), (0.5667, 0.9144, 0.03079), (0.5684, 0.9144, 0.02751), (0.5708, 0.9144, 0.02464), (0.5737, 0.9144, 0.02229), (0.577, 0.9144, 0.02054), (0.5805, 0.9144, 0.01946), (1.453e-07, -5.783e-08, 0.0381), (0.9144, -5.783e-08, 0.0381), (0.9144, 0.5653, 0.0381), (0.5842, 0.5842, 0.01909), (0.5842, 0.5842, 6.93e-07), (1.453e-07, 0.0, 0.0), (0.5656, 0.5656, 0.03434), (0.5667, 0.5667, 0.03079), (0.5684, 0.5684, 0.02751), (0.5708, 0.5708, 0.02464), (0.5737, 0.5737, 0.02229), (0.577, 0.577, 0.02054), (0.5805, 0.5805, 0.01946), (0.9144, 4.596e-15, -3.028e-09), (0.9144, 0.5842, 6.93e-07), (0.9144, 0.5842, 0.01909), (0.9144, 0.5805, 0.01946), (0.9144, 0.577, 0.02054), (0.9144, 0.5737, 0.02229), (0.9144, 0.5708, 0.02464), (0.9144, 0.5684, 0.02751), (0.9144, 0.5667, 0.03079), (0.9144, 0.5656, 0.03434)], [], [(1, 5, 18, 13), (19, 2, 15, 35), (0, 1, 13, 2), (5, 4, 17, 18), (3, 4, 5, 1, 0, 6, 7, 8, 9, 10, 11, 12), (35, 15, 14, 26, 27, 28, 29, 30, 31, 32, 33, 34), (4, 3, 16, 17), (3, 12, 25, 16), (12, 11, 24, 25), (11, 10, 23, 24), (10, 9, 22, 23), (19, 6, 0, 2), (13, 18, 26, 14), (6, 19, 20, 7), (28, 27, 17, 16), (17, 27, 26, 18), (29, 28, 16, 25), (25, 24, 30, 29), (24, 23, 31, 30), (23, 22, 32, 31), (22, 21, 33, 32), (21, 20, 34, 33), (20, 19, 35, 34), (9, 8, 21, 22), (2, 13, 14, 15), (8, 7, 20, 21)])
me_counter_top_015.polygons.foreach_set('use_smooth', [True] * 26)
_uv = me_counter_top_015.uv_layers.new(name='UVMap')
_uv.uv.foreach_set('vector', [1.0, 0.5, 0.0, 0.0, 0.0, 0.0, 1.0, 0.5, 0.0, 0.0, 0.0, 0.0, 0.9887, 1.312e-09, 0.0, 0.0, 0.9887, 1.312e-09, 1.0, 0.5, 0.0, 0.0, 0.9887, 0.5, 0.0, 0.0, 0.0, 0.0, 2.607e-13, 0.3815, 0.5, 0.0, 0.0, 0.0, 0.0, 0.0, 0.0, 0.0, 1.0, 0.5, 0.9887, 0.5, 0.0, 0.0, 0.0, 0.0, 0.0, 0.0, 0.0, 0.0, 0.0, 0.0, 0.0, 0.0, 0.0, 0.0, 0.0, 0.0, 0.9887, 1.312e-09, 0.6347, 3.981e-08, 0.5, 0.5313, 9.272e-08, 0.3659, 0.5, 0.5538, 0.0, 0.0, 0.0, 0.0, 0.0, 0.0, 0.0, 0.0, 0.0, 0.0, 0.0, 0.0, 0.0, 0.0, 0.0, 0.0, 0.0, 0.0, 2.607e-13, 0.3815, 0.0, 0.0, 0.0, 0.0, 0.0, 0.0, 0.0, 0.0, 0.0, 0.0, 0.0, 0.0, 0.0, 0.0, 0.0, 0.0, 0.0, 0.0, 0.0, 0.0, 0.0, 0.0, 0.0, 0.0, 0.0, 0.0, 0.0, 0.0, 0.0, 0.0, 0.0, 0.0, 0.0, 0.0, 0.0, 0.0, 0.9887, 1.312e-09, 0.0, 0.0, 1.0, 0.5, 1.0, 0.5312, 0.5, 0.5313, 0.5, 0.5, 0.0, 0.0, 0.0, 0.0, 0.0, 0.0, 0.0, 0.0, 0.5, 0.5538, 0.5, 0.3659, 2.607e-13, 0.3815, 0.5011, 0.1903, 0.5, 0.3659, 9.272e-08, 0.3659, 0.0, 0.0, 0.5, 0.0, 0.0, 0.0, 0.0, 0.0, 0.0, 0.0, 0.0, 0.0, 0.0, 0.0, 0.0, 0.0, 0.0, 0.0, 0.0, 0.0, 0.0, 0.0, 0.0, 0.0, 0.0, 0.0, 0.0, 0.0, 0.0, 0.0, 0.0, 0.0, 0.0, 0.0, 0.0, 0.0, 0.0, 0.0, 0.0, 0.0, 0.0, 0.0, 0.0, 0.0, 0.0, 0.0, 0.0, 0.0, 0.0, 0.0, 0.0, 0.0, 0.0, 0.0, 0.0, 0.0, 0.0, 0.0, 0.0, 0.0, 0.0, 0.0, 0.0, 0.0, 0.0, 0.0, 0.0, 0.0, 0.9887, 0.5, 0.6347, 0.5, 0.6347, 3.981e-08, 0.9887, 1.312e-09, 0.0, 0.0, 0.0, 0.0, 0.0, 0.0, 0.0, 0.0])
me_counter_top_015.materials.append(None)
me_counter_top_015.use_remesh_preserve_volume = False
me_counter_top_015.use_remesh_preserve_attributes = False
me_counter_top_015.use_mirror_vertex_groups = False
me_counter_top_015.update()

# ---- objects
ob_bpassembly_new_part = bpy.data.objects.new('BPASSEMBLY.New Part', me_base_point)
ob_empty_new_part_left_side_depth = bpy.data.objects.new('EMPTY.New Part.Left Side Depth', None)
ob_empty_new_part_right_side_depth = bpy.data.objects.new('EMPTY.New Part.Right Side Depth', None)
ob_obj_z = bpy.data.objects.new('OBJ_Z', None)
ob_obj_y = bpy.data.objects.new('OBJ_Y', None)
ob_obj_x = bpy.data.objects.new('OBJ_X', None)
ob_mesh_new_part_counter_top_006 = bpy.data.objects.new('MESH.New Part.Counter Top.006', me_counter_top_002)
ob_mesh_new_part_counter_top_004 = bpy.data.objects.new('MESH.New Part.Counter Top.004', me_counter_top_019)
ob_mesh_new_part_counter_top_003 = bpy.data.objects.new('MESH.New Part.Counter Top.003', me_counter_top_009)
ob_mesh_new_part_counter_top_001 = bpy.data.objects.new('MESH.New Part.Counter Top.001', me_counter_top_004)
ob_mesh_new_part_counter_top_007 = bpy.data.objects.new('MESH.New Part.Counter Top.007', me_counter_top_005)
ob_mesh_new_part_counter_top_005 = bpy.data.objects.new('MESH.New Part.Counter Top.005', me_counter_top)
ob_mesh_new_part_counter_top = bpy.data.objects.new('MESH.New Part.Counter Top', me_counter_top_013)
ob_mesh_new_part_counter_top_002 = bpy.data.objects.new('MESH.New Part.Counter Top.002', me_counter_top_015)
ob_obj_prompts = bpy.data.objects.new('OBJ_PROMPTS', None)

# ---- transforms, parenting, visibility, modifiers, constraints
ob_bpassembly_new_part.location = (3.725e-09, 0.0, 0.0)
ob_bpassembly_new_part.lineart.crease_threshold = 0.0
ob_empty_new_part_left_side_depth.parent = ob_bpassembly_new_part
ob_empty_new_part_left_side_depth.location = (0.0, 0.0, 0.0)
ob_empty_new_part_left_side_depth.lock_location = (True, False, True)
ob_empty_new_part_left_side_depth.empty_display_size = 0.0254
ob_empty_new_part_left_side_depth.empty_image_offset = (0.0, 0.0)
ob_empty_new_part_left_side_depth.lineart.crease_threshold = 0.0
ob_empty_new_part_right_side_depth.parent = ob_bpassembly_new_part
ob_empty_new_part_right_side_depth.location = (0.0, 0.0, 0.0)
ob_empty_new_part_right_side_depth.lock_location = (False, True, True)
ob_empty_new_part_right_side_depth.empty_display_size = 0.0254
ob_empty_new_part_right_side_depth.empty_image_offset = (0.0, 0.0)
ob_empty_new_part_right_side_depth.lineart.crease_threshold = 0.0
ob_obj_z.parent = ob_bpassembly_new_part
ob_obj_z.location = (0.0, 0.0, 0.0381)
ob_obj_z.lock_location = (True, True, False)
ob_obj_z.empty_display_size = 0.0508
ob_obj_z.empty_image_offset = (0.0, 0.0)
ob_obj_z.lineart.crease_threshold = 0.0
ob_obj_y.parent = ob_bpassembly_new_part
ob_obj_y.location = (0.0, 0.9144, 0.0)
ob_obj_y.lock_location = (True, False, True)
ob_obj_y.empty_display_size = 0.0508
ob_obj_y.empty_image_offset = (0.0, 0.0)
ob_obj_y.lineart.crease_threshold = 0.0
ob_obj_x.parent = ob_bpassembly_new_part
ob_obj_x.location = (0.9144, 0.0, 0.0)
ob_obj_x.lock_location = (False, True, True)
ob_obj_x.empty_display_size = 0.0508
ob_obj_x.empty_image_offset = (0.0, 0.0)
ob_obj_x.lineart.crease_threshold = 0.0
ob_mesh_new_part_counter_top_006.parent = ob_bpassembly_new_part
ob_mesh_new_part_counter_top_006.location = (2.608e-08, 0.0, 0.0)
ob_mesh_new_part_counter_top_006.lock_location = (True, True, True)
ob_mesh_new_part_counter_top_006.lock_rotation = (True, True, True)
ob_mesh_new_part_counter_top_006.lock_scale = (True, True, True)
ob_mesh_new_part_counter_top_006.lineart.crease_threshold = 0.0
_vg = ob_mesh_new_part_counter_top_006.vertex_groups.new(name='X Dimension')
_vg = ob_mesh_new_part_counter_top_006.vertex_groups.new(name='Y Dimension')
_vg = ob_mesh_new_part_counter_top_006.vertex_groups.new(name='Z Dimension')
_vg = ob_mesh_new_part_counter_top_006.vertex_groups.new(name='Right Side Depth')
_vg = ob_mesh_new_part_counter_top_006.vertex_groups.new(name='Left Side Depth')
_m = ob_mesh_new_part_counter_top_006.modifiers.new('Hook-VPDIMX', 'HOOK')
_m.falloff_type = 'INVERSE_SQUARE'
_m.center = (0.9144, 0.4878, 0.02425)
_m.matrix_inverse = ((1.0, 0.0, 0.0, -0.9144), (0.0, 1.0, 0.0, 0.0), (0.0, 0.0, 1.0, 0.0), (0.0, 0.0, 0.0, 1.0))
_m.object = ob_obj_x
_m = ob_mesh_new_part_counter_top_006.modifiers.new('Hook-VPDIMY', 'HOOK')
_m.falloff_type = 'INVERSE_SQUARE'
_m.center = (0.4982, 0.9144, 0.02356)
_m.matrix_inverse = ((1.0, 0.0, 0.0, 2.608e-08), (0.0, 1.0, 0.0, -0.9144), (0.0, 0.0, 1.0, 0.0), (0.0, 0.0, 0.0, 1.0))
_m.object = ob_obj_y
_m = ob_mesh_new_part_counter_top_006.modifiers.new('Hook-Empty', 'HOOK')
_m.falloff_type = 'INVERSE_SQUARE'
_m.center = (0.5745, 0.738, 0.02336)
_m.matrix_inverse = ((1.0, 0.0, 0.0, -0.5842), (0.0, 1.0, 0.0, 0.0), (0.0, 0.0, 1.0, 0.0), (0.0, 0.0, 0.0, 1.0))
_m.object = ob_empty_new_part_right_side_depth
_m = ob_mesh_new_part_counter_top_006.modifiers.new('Hook-Empty.001', 'HOOK')
_m.falloff_type = 'INVERSE_SQUARE'
_m.center = (0.7239, 0.5752, 0.0237)
_m.matrix_inverse = ((1.0, 0.0, 0.0, 2.608e-08), (0.0, 1.0, 0.0, -0.5842), (0.0, 0.0, 1.0, 0.0), (0.0, 0.0, 0.0, 1.0))
_m.object = ob_empty_new_part_left_side_depth
_m = ob_mesh_new_part_counter_top_006.modifiers.new('EdgeSplit', 'EDGE_SPLIT')
ob_mesh_new_part_counter_top_004.parent = ob_bpassembly_new_part
ob_mesh_new_part_counter_top_004.location = (2.608e-08, 0.0, 0.0)
ob_mesh_new_part_counter_top_004.lock_location = (True, True, True)
ob_mesh_new_part_counter_top_004.lock_rotation = (True, True, True)
ob_mesh_new_part_counter_top_004.lock_scale = (True, True, True)
ob_mesh_new_part_counter_top_004.lineart.crease_threshold = 0.0
_vg = ob_mesh_new_part_counter_top_004.vertex_groups.new(name='X Dimension')
_vg = ob_mesh_new_part_counter_top_004.vertex_groups.new(name='Y Dimension')
_vg = ob_mesh_new_part_counter_top_004.vertex_groups.new(name='Z Dimension')
_vg = ob_mesh_new_part_counter_top_004.vertex_groups.new(name='Right Side Depth')
_vg = ob_mesh_new_part_counter_top_004.vertex_groups.new(name='Left Side Depth')
_m = ob_mesh_new_part_counter_top_004.modifiers.new('Hook-VPDIMX', 'HOOK')
_m.falloff_type = 'INVERSE_SQUARE'
_m.center = (0.9144, 0.4878, 0.01943)
_m.matrix_inverse = ((1.0, 0.0, 0.0, -0.9144), (0.0, 1.0, 0.0, 0.0), (0.0, 0.0, 1.0, 0.0), (0.0, 0.0, 0.0, 1.0))
_m.object = ob_obj_x
_m = ob_mesh_new_part_counter_top_004.modifiers.new('Hook-VPDIMY', 'HOOK')
_m.falloff_type = 'INVERSE_SQUARE'
_m.center = (0.4934, 0.9144, 0.02076)
_m.matrix_inverse = ((1.0, 0.0, 0.0, 2.608e-08), (0.0, 1.0, 0.0, -0.9144), (0.0, 0.0, 1.0, 0.0), (0.0, 0.0, 0.0, 1.0))
_m.object = ob_obj_y
_m = ob_mesh_new_part_counter_top_004.modifiers.new('Hook-Empty', 'HOOK')
_m.falloff_type = 'INVERSE_SQUARE'
_m.center = (0.5756, 0.745, 0.02105)
_m.matrix_inverse = ((1.0, 0.0, 0.0, -0.5842), (0.0, 1.0, 0.0, 0.0), (0.0, 0.0, 1.0, 0.0), (0.0, 0.0, 0.0, 1.0))
_m.object = ob_empty_new_part_right_side_depth
_m = ob_mesh_new_part_counter_top_004.modifiers.new('Hook-Empty.001', 'HOOK')
_m.falloff_type = 'INVERSE_SQUARE'
_m.center = (0.7377, 0.5761, 0.02031)
_m.matrix_inverse = ((1.0, 0.0, 0.0, 2.608e-08), (0.0, 1.0, 0.0, -0.5842), (0.0, 0.0, 1.0, 0.0), (0.0, 0.0, 0.0, 1.0))
_m.object = ob_empty_new_part_left_side_depth
_m = ob_mesh_new_part_counter_top_004.modifiers.new('EdgeSplit', 'EDGE_SPLIT')
ob_mesh_new_part_counter_top_003.parent = ob_bpassembly_new_part
ob_mesh_new_part_counter_top_003.location = (2.608e-08, 0.0, 0.0)
ob_mesh_new_part_counter_top_003.lock_location = (True, True, True)
ob_mesh_new_part_counter_top_003.lock_rotation = (True, True, True)
ob_mesh_new_part_counter_top_003.lock_scale = (True, True, True)
ob_mesh_new_part_counter_top_003.lineart.crease_threshold = 0.0
_vg = ob_mesh_new_part_counter_top_003.vertex_groups.new(name='X Dimension')
_vg = ob_mesh_new_part_counter_top_003.vertex_groups.new(name='Y Dimension')
_vg = ob_mesh_new_part_counter_top_003.vertex_groups.new(name='Z Dimension')
_vg = ob_mesh_new_part_counter_top_003.vertex_groups.new(name='Right Side Depth')
_vg = ob_mesh_new_part_counter_top_003.vertex_groups.new(name='Left Side Depth')
_m = ob_mesh_new_part_counter_top_003.modifiers.new('Hook-VPDIMX', 'HOOK')
_m.falloff_type = 'INVERSE_SQUARE'
_m.center = (0.9144, 0.3861, 0.01905)
_m.matrix_inverse = ((1.0, 0.0, 0.0, -0.9144), (0.0, 1.0, 0.0, 0.0), (0.0, 0.0, 1.0, 0.0), (0.0, 0.0, 0.0, 1.0))
_m.object = ob_obj_x
_m = ob_mesh_new_part_counter_top_003.modifiers.new('Hook-VPDIMY', 'HOOK')
_m.falloff_type = 'INVERSE_SQUARE'
_m.center = (0.3861, 0.9144, 0.01905)
_m.matrix_inverse = ((1.0, 0.0, 0.0, 2.608e-08), (0.0, 1.0, 0.0, -0.9144), (0.0, 0.0, 1.0, 0.0), (0.0, 0.0, 0.0, 1.0))
_m.object = ob_obj_y
_m = ob_mesh_new_part_counter_top_003.modifiers.new('Hook-Empty', 'HOOK')
_m.falloff_type = 'INVERSE_SQUARE'
_m.center = (0.5792, 0.7468, 0.01905)
_m.matrix_inverse = ((1.0, 0.0, 0.0, -0.5842), (0.0, 1.0, 0.0, 0.0), (0.0, 0.0, 1.0, 0.0), (0.0, 0.0, 0.0, 1.0))
_m.object = ob_empty_new_part_right_side_depth
_m = ob_mesh_new_part_counter_top_003.modifiers.new('Hook-Empty.001', 'HOOK')
_m.falloff_type = 'INVERSE_SQUARE'
_m.center = (0.7468, 0.5792, 0.01905)
_m.matrix_inverse = ((1.0, 0.0, 0.0, 2.608e-08), (0.0, 1.0, 0.0, -0.5842), (0.0, 0.0, 1.0, 0.0), (0.0, 0.0, 0.0, 1.0))
_m.object = ob_empty_new_part_left_side_depth
_m = ob_mesh_new_part_counter_top_003.modifiers.new('EdgeSplit', 'EDGE_SPLIT')
ob_mesh_new_part_counter_top_001.parent = ob_bpassembly_new_part
ob_mesh_new_part_counter_top_001.location = (2.608e-08, 0.0, 0.0)
ob_mesh_new_part_counter_top_001.lock_location = (True, True, True)
ob_mesh_new_part_counter_top_001.lock_rotation = (True, True, True)
ob_mesh_new_part_counter_top_001.lock_scale = (True, True, True)
ob_mesh_new_part_counter_top_001.lineart.crease_threshold = 0.0
_vg = ob_mesh_new_part_counter_top_001.vertex_groups.new(name='X Dimension')
_vg = ob_mesh_new_part_counter_top_001.vertex_groups.new(name='Y Dimension')
_vg = ob_mesh_new_part_counter_top_001.vertex_groups.new(name='Z Dimension')
_vg = ob_mesh_new_part_counter_top_001.vertex_groups.new(name='Right Side Depth')
_vg = ob_mesh_new_part_counter_top_001.vertex_groups.new(name='Left Side Depth')
_m = ob_mesh_new_part_counter_top_001.modifiers.new('Hook-VPDIMX', 'HOOK')
_m.falloff_type = 'INVERSE_SQUARE'
_m.center = (0.9144, 0.3485, 0.02091)
_m.matrix_inverse = ((1.0, 0.0, 0.0, -0.9144), (0.0, 1.0, 0.0, 0.0), (0.0, 0.0, 1.0, 0.0), (0.0, 0.0, 0.0, 1.0))
_m.object = ob_obj_x
_m = ob_mesh_new_part_counter_top_001.modifiers.new('Hook-VPDIMY', 'HOOK')
_m.falloff_type = 'INVERSE_SQUARE'
_m.center = (0.3486, 0.9144, 0.02091)
_m.matrix_inverse = ((1.0, 0.0, 0.0, 2.608e-08), (0.0, 1.0, 0.0, -0.9144), (0.0, 0.0, 1.0, 0.0), (0.0, 0.0, 0.0, 1.0))
_m.object = ob_obj_y
_m = ob_mesh_new_part_counter_top_001.modifiers.new('Hook-Empty', 'HOOK')
_m.falloff_type = 'INVERSE_SQUARE'
_m.center = (0.581, 0.7477, 0.02215)
_m.matrix_inverse = ((1.0, 0.0, 0.0, -0.5842), (0.0, 1.0, 0.0, 0.0), (0.0, 0.0, 1.0, 0.0), (0.0, 0.0, 0.0, 1.0))
_m.object = ob_empty_new_part_right_side_depth
_m = ob_mesh_new_part_counter_top_001.modifiers.new('Hook-Empty.001', 'HOOK')
_m.falloff_type = 'INVERSE_SQUARE'
_m.center = (0.7477, 0.5809, 0.02215)
_m.matrix_inverse = ((1.0, 0.0, 0.0, 2.608e-08), (0.0, 1.0, 0.0, -0.5842), (0.0, 0.0, 1.0, 0.0), (0.0, 0.0, 0.0, 1.0))
_m.object = ob_empty_new_part_left_side_depth
_m = ob_mesh_new_part_counter_top_001.modifiers.new('EdgeSplit', 'EDGE_SPLIT')
ob_mesh_new_part_counter_top_007.parent = ob_bpassembly_new_part
ob_mesh_new_part_counter_top_007.location = (2.608e-08, 0.0, 0.0)
ob_mesh_new_part_counter_top_007.lock_location = (True, True, True)
ob_mesh_new_part_counter_top_007.lock_rotation = (True, True, True)
ob_mesh_new_part_counter_top_007.lock_scale = (True, True, True)
ob_mesh_new_part_counter_top_007.lineart.crease_threshold = 0.0
_vg = ob_mesh_new_part_counter_top_007.vertex_groups.new(name='X Dimension')
_vg = ob_mesh_new_part_counter_top_007.vertex_groups.new(name='Y Dimension')
_vg = ob_mesh_new_part_counter_top_007.vertex_groups.new(name='Z Dimension')
_vg = ob_mesh_new_part_counter_top_007.vertex_groups.new(name='Right Side Depth')
_vg = ob_mesh_new_part_counter_top_007.vertex_groups.new(name='Left Side Depth')
_m = ob_mesh_new_part_counter_top_007.modifiers.new('Hook-VPDIMX', 'HOOK')
_m.falloff_type = 'INVERSE_SQUARE'
_m.center = (0.9144, 0.347, 0.01933)
_m.matrix_inverse = ((1.0, 0.0, 0.0, -0.9144), (0.0, 1.0, 0.0, 0.0), (0.0, 0.0, 1.0, 0.0), (0.0, 0.0, 0.0, 1.0))
_m.object = ob_obj_x
_m = ob_mesh_new_part_counter_top_007.modifiers.new('Hook-VPDIMY', 'HOOK')
_m.falloff_type = 'INVERSE_SQUARE'
_m.center = (0.347, 0.9144, 0.01933)
_m.matrix_inverse = ((1.0, 0.0, 0.0, 2.608e-08), (0.0, 1.0, 0.0, -0.9144), (0.0, 0.0, 1.0, 0.0), (0.0, 0.0, 0.0, 1.0))
_m.object = ob_obj_y
_m = ob_mesh_new_part_counter_top_007.modifiers.new('Hook-Empty', 'HOOK')
_m.falloff_type = 'INVERSE_SQUARE'
_m.center = (0.5783, 0.7463, 0.01952)
_m.matrix_inverse = ((1.0, 0.0, 0.0, -0.5842), (0.0, 1.0, 0.0, 0.0), (0.0, 0.0, 1.0, 0.0), (0.0, 0.0, 0.0, 1.0))
_m.object = ob_empty_new_part_right_side_depth
_m = ob_mesh_new_part_counter_top_007.modifiers.new('Hook-Empty.001', 'HOOK')
_m.falloff_type = 'INVERSE_SQUARE'
_m.center = (0.7464, 0.5783, 0.01952)
_m.matrix_inverse = ((1.0, 0.0, 0.0, 2.608e-08), (0.0, 1.0, 0.0, -0.5842), (0.0, 0.0, 1.0, 0.0), (0.0, 0.0, 0.0, 1.0))
_m.object = ob_empty_new_part_left_side_depth
_m = ob_mesh_new_part_counter_top_007.modifiers.new('EdgeSplit', 'EDGE_SPLIT')
ob_mesh_new_part_counter_top_005.parent = ob_bpassembly_new_part
ob_mesh_new_part_counter_top_005.location = (2.608e-08, 0.0, 0.0)
ob_mesh_new_part_counter_top_005.lock_location = (True, True, True)
ob_mesh_new_part_counter_top_005.lock_rotation = (True, True, True)
ob_mesh_new_part_counter_top_005.lock_scale = (True, True, True)
ob_mesh_new_part_counter_top_005.lineart.crease_threshold = 0.0
_vg = ob_mesh_new_part_counter_top_005.vertex_groups.new(name='X Dimension')
_vg = ob_mesh_new_part_counter_top_005.vertex_groups.new(name='Y Dimension')
_vg = ob_mesh_new_part_counter_top_005.vertex_groups.new(name='Z Dimension')
_vg = ob_mesh_new_part_counter_top_005.vertex_groups.new(name='Left Side Depth')
_vg = ob_mesh_new_part_counter_top_005.vertex_groups.new(name='Right Side Depth')
_m = ob_mesh_new_part_counter_top_005.modifiers.new('Hook-VPDIMX', 'HOOK')
_m.falloff_type = 'INVERSE_SQUARE'
_m.center = (0.9144, 0.5159, 0.01905)
_m.matrix_inverse = ((1.0, 0.0, 0.0, -0.9144), (0.0, 1.0, 0.0, 0.0), (0.0, 0.0, 1.0, 0.0), (0.0, 0.0, 0.0, 1.0))
_m.object = ob_obj_x
_m = ob_mesh_new_part_counter_top_005.modifiers.new('Hook-VPDIMY', 'HOOK')
_m.falloff_type = 'INVERSE_SQUARE'
_m.center = (0.5159, 0.9144, 0.01905)
_m.matrix_inverse = ((1.0, 0.0, 0.0, 2.608e-08), (0.0, 1.0, 0.0, -0.9144), (0.0, 0.0, 1.0, 0.0), (0.0, 0.0, 0.0, 1.0))
_m.object = ob_obj_y
_m = ob_mesh_new_part_counter_top_005.modifiers.new('Hook-Empty.001', 'HOOK')
_m.falloff_type = 'INVERSE_SQUARE'
_m.center = (0.7455, 0.5765, 0.01905)
_m.matrix_inverse = ((1.0, 0.0, 0.0, 2.608e-08), (0.0, 1.0, 0.0, -0.5842), (0.0, 0.0, 1.0, 0.0), (0.0, 0.0, 0.0, 1.0))
_m.object = ob_empty_new_part_left_side_depth
_m = ob_mesh_new_part_counter_top_005.modifiers.new('Hook-Empty', 'HOOK')
_m.falloff_type = 'INVERSE_SQUARE'
_m.center = (0.5766, 0.7455, 0.01905)
_m.matrix_inverse = ((1.0, 0.0, 0.0, -0.5842), (0.0, 1.0, 0.0, 0.0), (0.0, 0.0, 1.0, 0.0), (0.0, 0.0, 0.0, 1.0))
_m.object = ob_empty_new_part_right_side_depth
_m = ob_mesh_new_part_counter_top_005.modifiers.new('EdgeSplit', 'EDGE_SPLIT')
ob_mesh_new_part_counter_top.parent = ob_bpassembly_new_part
ob_mesh_new_part_counter_top.location = (0.0, 0.0, 0.0)
ob_mesh_new_part_counter_top.lock_location = (True, True, True)
ob_mesh_new_part_counter_top.lock_rotation = (True, True, True)
ob_mesh_new_part_counter_top.lock_scale = (True, True, True)
ob_mesh_new_part_counter_top.lineart.crease_threshold = 0.0
_vg = ob_mesh_new_part_counter_top.vertex_groups.new(name='X Dimension')
_vg = ob_mesh_new_part_counter_top.vertex_groups.new(name='Y Dimension')
_vg = ob_mesh_new_part_counter_top.vertex_groups.new(name='Z Dimension')
_vg = ob_mesh_new_part_counter_top.vertex_groups.new(name='Left Side Depth')
_vg = ob_mesh_new_part_counter_top.vertex_groups.new(name='Right Side Depth')
_m = ob_mesh_new_part_counter_top.modifiers.new('Hook-VPDIMX', 'HOOK')
_m.falloff_type = 'INVERSE_SQUARE'
_m.center = (0.9144, 0.5312, 0.02035)
_m.matrix_inverse = ((1.0, 0.0, 0.0, -0.9144), (0.0, 1.0, 0.0, 0.0), (0.0, 0.0, 1.0, 0.0), (0.0, 0.0, 0.0, 1.0))
_m.object = ob_obj_x
_m = ob_mesh_new_part_counter_top.modifiers.new('Hook-VPDIMY', 'HOOK')
_m.falloff_type = 'INVERSE_SQUARE'
_m.center = (0.5312, 0.9144, 0.02035)
_m.matrix_inverse = ((1.0, 0.0, 0.0, -3.725e-09), (0.0, 1.0, 0.0, -0.9144), (0.0, 0.0, 1.0, 0.0), (0.0, 0.0, 0.0, 1.0))
_m.object = ob_obj_y
_m = ob_mesh_new_part_counter_top.modifiers.new('Hook-Empty.001', 'HOOK')
_m.falloff_type = 'INVERSE_SQUARE'
_m.center = (0.7425, 0.5706, 0.02045)
_m.matrix_inverse = ((1.0, 0.0, 0.0, -3.725e-09), (0.0, 1.0, 0.0, -0.5842), (0.0, 0.0, 1.0, 0.0), (0.0, 0.0, 0.0, 1.0))
_m.object = ob_empty_new_part_left_side_depth
_m = ob_mesh_new_part_counter_top.modifiers.new('Hook-Empty', 'HOOK')
_m.falloff_type = 'INVERSE_SQUARE'
_m.center = (0.5706, 0.7425, 0.02045)
_m.matrix_inverse = ((1.0, 0.0, 0.0, -0.5842), (0.0, 1.0, 0.0, 0.0), (0.0, 0.0, 1.0, 0.0), (0.0, 0.0, 0.0, 1.0))
_m.object = ob_empty_new_part_right_side_depth
_m = ob_mesh_new_part_counter_top.modifiers.new('EdgeSplit', 'EDGE_SPLIT')
ob_mesh_new_part_counter_top_002.parent = ob_bpassembly_new_part
ob_mesh_new_part_counter_top_002.location = (-2.98e-08, 0.0, 0.0)
ob_mesh_new_part_counter_top_002.lock_location = (True, True, True)
ob_mesh_new_part_counter_top_002.lock_rotation = (True, True, True)
ob_mesh_new_part_counter_top_002.lock_scale = (True, True, True)
ob_mesh_new_part_counter_top_002.lineart.crease_threshold = 0.0
_vg = ob_mesh_new_part_counter_top_002.vertex_groups.new(name='X Dimension')
_vg = ob_mesh_new_part_counter_top_002.vertex_groups.new(name='Y Dimension')
_vg = ob_mesh_new_part_counter_top_002.vertex_groups.new(name='Z Dimension')
_vg = ob_mesh_new_part_counter_top_002.vertex_groups.new(name='Left Side Depth')
_vg = ob_mesh_new_part_counter_top_002.vertex_groups.new(name='Right Side Depth')
_m = ob_mesh_new_part_counter_top_002.modifiers.new('Hook-VPDIMX', 'HOOK')
_m.falloff_type = 'INVERSE_SQUARE'
_m.center = (0.9144, 0.478, 0.02291)
_m.matrix_inverse = ((1.0, 0.0, 0.0, -0.9144), (0.0, 1.0, 0.0, 0.0), (0.0, 0.0, 1.0, 0.0), (0.0, 0.0, 0.0, 1.0))
_m.object = ob_obj_x
_m = ob_mesh_new_part_counter_top_002.modifiers.new('Hook-VPDIMY', 'HOOK')
_m.falloff_type = 'INVERSE_SQUARE'
_m.center = (0.478, 0.9144, 0.02291)
_m.matrix_inverse = ((1.0, 0.0, 0.0, -3.353e-08), (0.0, 1.0, 0.0, -0.9144), (0.0, 0.0, 1.0, 0.0), (0.0, 0.0, 0.0, 1.0))
_m.object = ob_obj_y
_m = ob_mesh_new_part_counter_top_002.modifiers.new('Hook-Empty.001', 'HOOK')
_m.falloff_type = 'INVERSE_SQUARE'
_m.center = (0.744, 0.5736, 0.02368)
_m.matrix_inverse = ((1.0, 0.0, 0.0, -3.353e-08), (0.0, 1.0, 0.0, -0.5842), (0.0, 0.0, 1.0, 0.0), (0.0, 0.0, 0.0, 1.0))
_m.object = ob_empty_new_part_left_side_depth
_m = ob_mesh_new_part_counter_top_002.modifiers.new('Hook-Empty', 'HOOK')
_m.falloff_type = 'INVERSE_SQUARE'
_m.center = (0.5736, 0.744, 0.02368)
_m.matrix_inverse = ((1.0, 0.0, 0.0, -0.5842), (0.0, 1.0, 0.0, 0.0), (0.0, 0.0, 1.0, 0.0), (0.0, 0.0, 0.0, 1.0))
_m.object = ob_empty_new_part_right_side_depth
_m = ob_mesh_new_part_counter_top_002.modifiers.new('EdgeSplit', 'EDGE_SPLIT')
ob_obj_prompts.parent = ob_bpassembly_new_part
ob_obj_prompts.location = (0.0, 0.0, 0.0)
ob_obj_prompts.lineart.crease_threshold = 0.0

# ---- collection membership
scene.collection.objects.link(ob_bpassembly_new_part)
scene.collection.objects.link(ob_empty_new_part_left_side_depth)
scene.collection.objects.link(ob_empty_new_part_right_side_depth)
scene.collection.objects.link(ob_obj_z)
scene.collection.objects.link(ob_obj_y)
scene.collection.objects.link(ob_obj_x)
scene.collection.objects.link(ob_mesh_new_part_counter_top_006)
scene.collection.objects.link(ob_mesh_new_part_counter_top_004)
scene.collection.objects.link(ob_mesh_new_part_counter_top_003)
scene.collection.objects.link(ob_mesh_new_part_counter_top_001)
scene.collection.objects.link(ob_mesh_new_part_counter_top_007)
scene.collection.objects.link(ob_mesh_new_part_counter_top_005)
scene.collection.objects.link(ob_mesh_new_part_counter_top)
scene.collection.objects.link(ob_mesh_new_part_counter_top_002)
scene.collection.objects.link(ob_obj_prompts)

# ---- scene / render settings (as saved in the file)
scene.frame_start = 1; scene.frame_end = 250; scene.frame_set(1)
scene.render.engine = 'CYCLES'
scene.render.resolution_percentage = 50
scene.render.dither_intensity = 0.0
scene.cycles.use_denoising = False
scene.cycles.samples = 10
scene.cycles.sampling_pattern = 'TABULATED_SOBOL'
scene.cycles.light_sampling_threshold = 0.0
scene.cycles.use_adaptive_sampling = False
scene.cycles.use_light_tree = False
scene.cycles.caustics_reflective = False
scene.cycles.caustics_refractive = False
scene.cycles.blur_glossy = 0.0
scene.cycles.pixel_filter_type = 'GAUSSIAN'
scene.cycles.sample_clamp_indirect = 0.0
scene.view_settings.view_transform = 'Standard'
bpy.context.view_layer.update()

# ---- added for rendering (the .blend has no active camera and no usable light): camera, sun
cam_auto = bpy.data.cameras.new('AutoCamera')
cam_auto.lens = 50.0
cam_auto.sensor_width = 36.0
cam_auto.clip_end = 1000.0
ob_auto_camera = bpy.data.objects.new('AutoCamera', cam_auto)
scene.collection.objects.link(ob_auto_camera)
ob_auto_camera.location = (1.67697, -1.03751, 1.00613)
ob_auto_camera.rotation_euler = (1.09748, -7.21219e-08, 0.694738)
scene.camera = ob_auto_camera
light_auto_sun = bpy.data.lights.new('AutoSun', 'SUN')
light_auto_sun.energy = 3.0
light_auto_sun.angle = 0.0523599
ob_auto_sun = bpy.data.objects.new('AutoSun', light_auto_sun)
scene.collection.objects.link(ob_auto_sun)
ob_auto_sun.rotation_euler = (0.872665, 0.174533, 0.523599)
bpy.context.view_layer.update()

